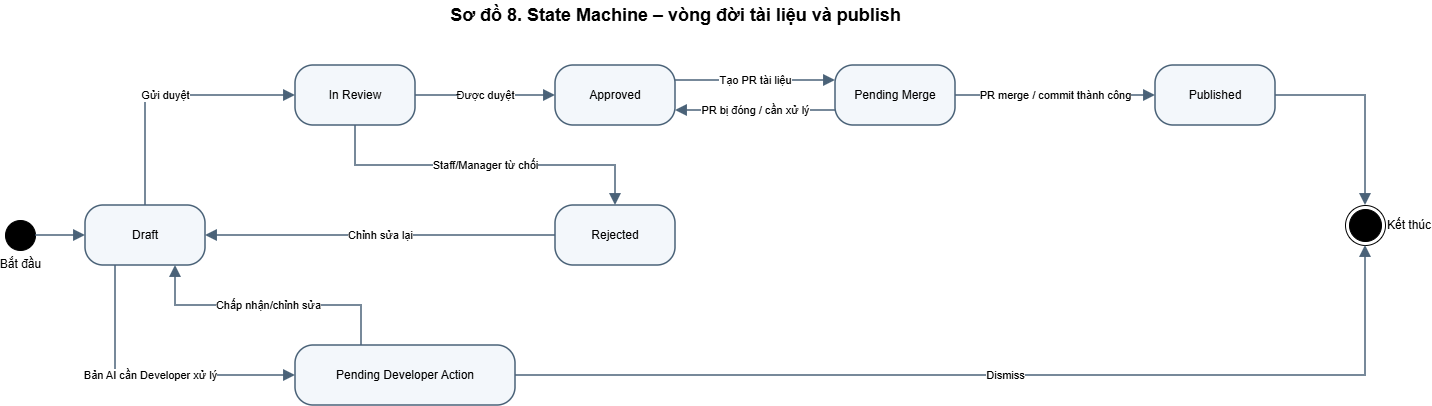

The diagram above was exported from draw.io. Its source (the exported page's mxGraphModel, read from the mxfile embedded in the PNG):
<mxGraphModel dx="1471" dy="1031" grid="1" gridSize="10" guides="1" tooltips="1" connect="1" arrows="1" fold="1" page="1" pageScale="1" pageWidth="1654" pageHeight="1169" math="0" shadow="0">
  <root>
    <mxCell id="0" />
    <mxCell id="1" parent="0" />
    <mxCell id="c2" parent="1" style="text;html=1;align=center;verticalAlign=middle;fontSize=18;fontStyle=1;strokeColor=none;fillColor=none;" value="Sơ đồ 8. State Machine – vòng đời tài liệu và publish" vertex="1">
      <mxGeometry height="30" width="760" x="330" y="5" as="geometry" />
    </mxCell>
    <mxCell id="c3" parent="1" style="ellipse;html=1;fillColor=#000000;strokeColor=#000000;verticalLabelPosition=bottom;verticalAlign=top;" value="Bắt đầu" vertex="1">
      <mxGeometry height="30" width="30" x="40" y="225" as="geometry" />
    </mxCell>
    <mxCell id="c4" parent="1" style="rounded=1;arcSize=30;whiteSpace=wrap;html=1;fillColor=#f3f7fb;strokeColor=#4a6278;strokeWidth=1.5;" value="Draft" vertex="1">
      <mxGeometry height="60" width="120" x="120" y="210" as="geometry" />
    </mxCell>
    <mxCell id="c5" parent="1" style="rounded=1;arcSize=30;whiteSpace=wrap;html=1;fillColor=#f3f7fb;strokeColor=#4a6278;strokeWidth=1.5;" value="In Review" vertex="1">
      <mxGeometry height="60" width="120" x="330" y="70" as="geometry" />
    </mxCell>
    <mxCell id="c6" parent="1" style="rounded=1;arcSize=30;whiteSpace=wrap;html=1;fillColor=#f3f7fb;strokeColor=#4a6278;strokeWidth=1.5;" value="Approved" vertex="1">
      <mxGeometry height="60" width="120" x="590" y="70" as="geometry" />
    </mxCell>
    <mxCell id="c7" parent="1" style="rounded=1;arcSize=30;whiteSpace=wrap;html=1;fillColor=#f3f7fb;strokeColor=#4a6278;strokeWidth=1.5;" value="Pending Merge" vertex="1">
      <mxGeometry height="60" width="120" x="870" y="70" as="geometry" />
    </mxCell>
    <mxCell id="c8" parent="1" style="rounded=1;arcSize=30;whiteSpace=wrap;html=1;fillColor=#f3f7fb;strokeColor=#4a6278;strokeWidth=1.5;" value="Published" vertex="1">
      <mxGeometry height="60" width="120" x="1190" y="70" as="geometry" />
    </mxCell>
    <mxCell id="c9" parent="1" style="rounded=1;arcSize=30;whiteSpace=wrap;html=1;fillColor=#f3f7fb;strokeColor=#4a6278;strokeWidth=1.5;" value="Rejected" vertex="1">
      <mxGeometry height="60" width="120" x="590" y="210" as="geometry" />
    </mxCell>
    <mxCell id="c10" parent="1" style="rounded=1;arcSize=30;whiteSpace=wrap;html=1;fillColor=#f3f7fb;strokeColor=#4a6278;strokeWidth=1.5;" value="Pending Developer Action" vertex="1">
      <mxGeometry height="60" width="220" x="330" y="350" as="geometry" />
    </mxCell>
    <mxCell id="c11" parent="1" style="ellipse;html=1;shape=endState;fillColor=#000000;strokeColor=#000000;labelPosition=right;verticalLabelPosition=middle;align=left;verticalAlign=middle;" value="Kết thúc" vertex="1">
      <mxGeometry height="40" width="40" x="1380" y="210" as="geometry" />
    </mxCell>
    <mxCell id="c12" edge="1" parent="1" source="c3" style="html=1;strokeColor=#4a6278;strokeWidth=1.5;rounded=0;endArrow=block;endFill=1;endSize=8;" target="c4" value="">
      <mxGeometry relative="1" as="geometry" />
    </mxCell>
    <mxCell id="c13" edge="1" parent="1" source="c4" style="html=1;strokeColor=#4a6278;strokeWidth=1.5;rounded=0;edgeStyle=orthogonalEdgeStyle;jettySize=auto;orthogonalLoop=1;endArrow=block;endFill=1;endSize=8;exitX=0.5;exitY=0;exitDx=0;exitDy=0;entryX=0;entryY=0.5;entryDx=0;entryDy=0;fontSize=11;labelBackgroundColor=#ffffff;" target="c5" value="Gửi duyệt">
      <mxGeometry relative="1" as="geometry" />
    </mxCell>
    <mxCell id="c14" edge="1" parent="1" source="c5" style="html=1;strokeColor=#4a6278;strokeWidth=1.5;rounded=0;endArrow=block;endFill=1;endSize=8;fontSize=11;labelBackgroundColor=#ffffff;" target="c6" value="Được duyệt">
      <mxGeometry relative="1" as="geometry" />
    </mxCell>
    <mxCell id="c15" edge="1" parent="1" source="c5" style="html=1;strokeColor=#4a6278;strokeWidth=1.5;rounded=0;edgeStyle=orthogonalEdgeStyle;jettySize=auto;orthogonalLoop=1;endArrow=block;endFill=1;endSize=8;exitX=0.5;exitY=1;exitDx=0;exitDy=0;entryX=0.5;entryY=0;entryDx=0;entryDy=0;fontSize=11;labelBackgroundColor=#ffffff;" target="c9" value="Staff/Manager từ chối">
      <mxGeometry relative="1" as="geometry" />
    </mxCell>
    <mxCell id="c16" edge="1" parent="1" source="c9" style="html=1;strokeColor=#4a6278;strokeWidth=1.5;rounded=0;endArrow=block;endFill=1;endSize=8;fontSize=11;labelBackgroundColor=#ffffff;" target="c4" value="Chỉnh sửa lại">
      <mxGeometry relative="1" as="geometry" />
    </mxCell>
    <mxCell id="c17" edge="1" parent="1" source="c6" style="html=1;strokeColor=#4a6278;strokeWidth=1.5;rounded=0;endArrow=block;endFill=1;endSize=8;exitX=1;exitY=0.25;exitDx=0;exitDy=0;entryX=0;entryY=0.25;entryDx=0;entryDy=0;fontSize=11;labelBackgroundColor=#ffffff;" target="c7" value="Tạo PR tài liệu">
      <mxGeometry relative="1" as="geometry" />
    </mxCell>
    <mxCell id="c18" edge="1" parent="1" source="c7" style="html=1;strokeColor=#4a6278;strokeWidth=1.5;rounded=0;endArrow=block;endFill=1;endSize=8;exitX=0;exitY=0.75;exitDx=0;exitDy=0;entryX=1;entryY=0.75;entryDx=0;entryDy=0;fontSize=11;labelBackgroundColor=#ffffff;" target="c6" value="PR bị đóng / cần xử lý">
      <mxGeometry relative="1" as="geometry" />
    </mxCell>
    <mxCell id="c19" edge="1" parent="1" source="c7" style="html=1;strokeColor=#4a6278;strokeWidth=1.5;rounded=0;endArrow=block;endFill=1;endSize=8;fontSize=11;labelBackgroundColor=#ffffff;" target="c8" value="PR merge / commit thành công">
      <mxGeometry relative="1" as="geometry" />
    </mxCell>
    <mxCell id="c20" edge="1" parent="1" source="c8" style="html=1;strokeColor=#4a6278;strokeWidth=1.5;rounded=0;edgeStyle=orthogonalEdgeStyle;jettySize=auto;orthogonalLoop=1;endArrow=block;endFill=1;endSize=8;exitX=1;exitY=0.5;exitDx=0;exitDy=0;entryX=0.5;entryY=0;entryDx=0;entryDy=0;" target="c11" value="">
      <mxGeometry relative="1" as="geometry" />
    </mxCell>
    <mxCell id="c21" edge="1" parent="1" source="c4" style="html=1;strokeColor=#4a6278;strokeWidth=1.5;rounded=0;edgeStyle=orthogonalEdgeStyle;jettySize=auto;orthogonalLoop=1;endArrow=block;endFill=1;endSize=8;exitX=0.25;exitY=1;exitDx=0;exitDy=0;entryX=0;entryY=0.5;entryDx=0;entryDy=0;fontSize=11;labelBackgroundColor=#ffffff;" target="c10" value="Bản AI cần Developer xử lý">
      <mxGeometry relative="1" as="geometry" />
    </mxCell>
    <mxCell id="c22" edge="1" parent="1" source="c10" style="html=1;strokeColor=#4a6278;strokeWidth=1.5;rounded=0;edgeStyle=orthogonalEdgeStyle;jettySize=auto;orthogonalLoop=1;endArrow=block;endFill=1;endSize=8;exitX=0.3;exitY=0;exitDx=0;exitDy=0;entryX=0.75;entryY=1;entryDx=0;entryDy=0;fontSize=11;labelBackgroundColor=#ffffff;" target="c4" value="Chấp nhận/chỉnh sửa">
      <mxGeometry relative="1" as="geometry" />
    </mxCell>
    <mxCell id="c23" edge="1" parent="1" source="c10" style="html=1;strokeColor=#4a6278;strokeWidth=1.5;rounded=0;edgeStyle=orthogonalEdgeStyle;jettySize=auto;orthogonalLoop=1;endArrow=block;endFill=1;endSize=8;exitX=1;exitY=0.5;exitDx=0;exitDy=0;entryX=0.5;entryY=1;entryDx=0;entryDy=0;fontSize=11;labelBackgroundColor=#ffffff;" target="c11" value="Dismiss">
      <mxGeometry relative="1" as="geometry" />
    </mxCell>
  </root>
</mxGraphModel>